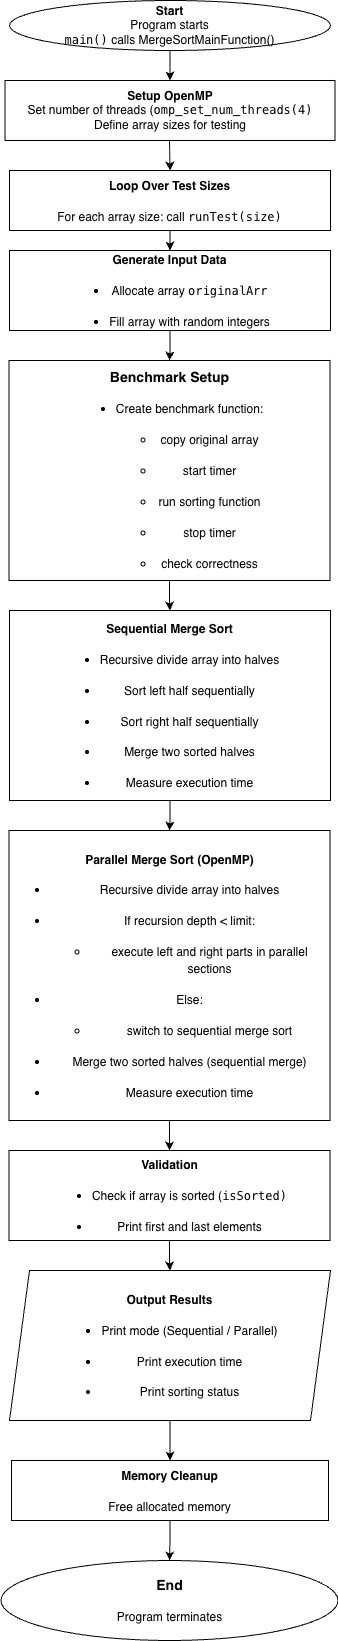

The diagram above was exported from draw.io. Its source (the exported page's mxGraphModel, read from the mxfile embedded in the PNG):
<mxGraphModel dx="927" dy="498" grid="1" gridSize="10" guides="1" tooltips="1" connect="1" arrows="1" fold="1" page="1" pageScale="1" pageWidth="827" pageHeight="1169" math="0" shadow="0">
  <root>
    <mxCell id="0" />
    <mxCell id="1" parent="0" />
    <mxCell id="GaL-7_IvfWULY0dGC1Yv-1" edge="1" parent="1" source="GaL-7_IvfWULY0dGC1Yv-2" style="edgeStyle=orthogonalEdgeStyle;rounded=0;orthogonalLoop=1;jettySize=auto;html=1;entryX=0.5;entryY=0;entryDx=0;entryDy=0;" target="GaL-7_IvfWULY0dGC1Yv-13" value="">
      <mxGeometry relative="1" as="geometry">
        <mxPoint x="409" y="90" as="targetPoint" />
      </mxGeometry>
    </mxCell>
    <mxCell id="GaL-7_IvfWULY0dGC1Yv-2" parent="1" style="ellipse;whiteSpace=wrap;html=1;" value="&lt;b&gt;&lt;font face=&quot;Helvetica&quot;&gt;Start&lt;/font&gt;&lt;/b&gt;&lt;div&gt;&lt;span style=&quot;background-color: transparent; color: light-dark(rgb(0, 0, 0), rgb(255, 255, 255));&quot;&gt;&lt;font face=&quot;Helvetica&quot;&gt;Program starts&lt;/font&gt;&lt;/span&gt;&lt;/div&gt;&lt;div&gt;&lt;font face=&quot;Helvetica&quot;&gt;&lt;code data-start=&quot;225&quot; data-end=&quot;233&quot; style=&quot;background-color: transparent; color: light-dark(rgb(0, 0, 0), rgb(255, 255, 255));&quot;&gt;main()&lt;/code&gt;&lt;span style=&quot;background-color: transparent; color: light-dark(rgb(0, 0, 0), rgb(255, 255, 255));&quot;&gt; calls&amp;nbsp;&lt;/span&gt;&lt;/font&gt;MergeSortMainFunction&lt;span style=&quot;background-color: transparent; color: light-dark(rgb(0, 0, 0), rgb(255, 255, 255));&quot;&gt;()&lt;/span&gt;&lt;/div&gt;" vertex="1">
      <mxGeometry height="50" width="321" x="249" y="10" as="geometry" />
    </mxCell>
    <mxCell id="GaL-7_IvfWULY0dGC1Yv-3" edge="1" parent="1" source="GaL-7_IvfWULY0dGC1Yv-4" style="edgeStyle=orthogonalEdgeStyle;rounded=0;orthogonalLoop=1;jettySize=auto;html=1;" target="GaL-7_IvfWULY0dGC1Yv-6" value="">
      <mxGeometry relative="1" as="geometry" />
    </mxCell>
    <mxCell id="GaL-7_IvfWULY0dGC1Yv-4" parent="1" style="rounded=0;whiteSpace=wrap;html=1;" value="&lt;h3 data-start=&quot;465&quot; data-end=&quot;505&quot;&gt;&lt;strong data-start=&quot;469&quot; data-end=&quot;505&quot;&gt;&lt;font face=&quot;Helvetica&quot; style=&quot;font-size: 12px;&quot;&gt;Loop Over Test Sizes&lt;/font&gt;&lt;/strong&gt;&lt;/h3&gt;&lt;h3 data-start=&quot;465&quot; data-end=&quot;505&quot;&gt;&lt;span style=&quot;font-size: 12px; background-color: transparent; color: light-dark(rgb(0, 0, 0), rgb(255, 255, 255)); font-weight: normal;&quot;&gt;For each array size:&amp;nbsp;&lt;/span&gt;&lt;span style=&quot;background-color: transparent; color: light-dark(rgb(0, 0, 0), rgb(255, 255, 255)); font-size: 12px; font-weight: normal;&quot;&gt;call &lt;/span&gt;&lt;code data-start=&quot;538&quot; data-end=&quot;553&quot; style=&quot;background-color: transparent; color: light-dark(rgb(0, 0, 0), rgb(255, 255, 255)); font-size: 12px; font-weight: normal;&quot;&gt;runTest(size)&lt;/code&gt;&lt;/h3&gt;" vertex="1">
      <mxGeometry height="60" width="321" x="249" y="180" as="geometry" />
    </mxCell>
    <mxCell id="GaL-7_IvfWULY0dGC1Yv-5" edge="1" parent="1" source="GaL-7_IvfWULY0dGC1Yv-6" style="edgeStyle=orthogonalEdgeStyle;rounded=0;orthogonalLoop=1;jettySize=auto;html=1;" target="GaL-7_IvfWULY0dGC1Yv-8" value="">
      <mxGeometry relative="1" as="geometry" />
    </mxCell>
    <mxCell id="GaL-7_IvfWULY0dGC1Yv-6" parent="1" style="rounded=0;whiteSpace=wrap;html=1;" value="&lt;h3 data-start=&quot;544&quot; data-end=&quot;587&quot;&gt;&lt;strong data-start=&quot;548&quot; data-end=&quot;587&quot;&gt;&lt;font style=&quot;font-size: 12px;&quot; face=&quot;Helvetica&quot;&gt;Generate Input Data&lt;/font&gt;&lt;/strong&gt;&lt;/h3&gt;&lt;h3 data-start=&quot;560&quot; data-end=&quot;603&quot;&gt;&lt;ul data-start=&quot;588&quot; data-end=&quot;652&quot;&gt;&lt;li data-start=&quot;588&quot; data-end=&quot;618&quot;&gt;&lt;p data-start=&quot;590&quot; data-end=&quot;618&quot;&gt;&lt;span style=&quot;font-weight: normal;&quot;&gt;&lt;font style=&quot;font-size: 12px;&quot; face=&quot;Helvetica&quot;&gt;Allocate array &lt;code data-start=&quot;605&quot; data-end=&quot;618&quot;&gt;originalArr&lt;/code&gt;&lt;/font&gt;&lt;/span&gt;&lt;/p&gt;&lt;/li&gt;&lt;li data-start=&quot;619&quot; data-end=&quot;652&quot;&gt;&lt;p data-start=&quot;621&quot; data-end=&quot;652&quot;&gt;&lt;span style=&quot;font-weight: normal;&quot;&gt;&lt;font style=&quot;font-size: 12px;&quot; face=&quot;Helvetica&quot;&gt;Fill array with random integers&lt;/font&gt;&lt;/span&gt;&lt;/p&gt;&lt;/li&gt;&lt;/ul&gt;&lt;/h3&gt;" vertex="1">
      <mxGeometry height="80" width="321" x="249" y="260" as="geometry" />
    </mxCell>
    <mxCell id="GaL-7_IvfWULY0dGC1Yv-7" edge="1" parent="1" source="GaL-7_IvfWULY0dGC1Yv-8" style="edgeStyle=orthogonalEdgeStyle;rounded=0;orthogonalLoop=1;jettySize=auto;html=1;entryX=0.5;entryY=0;entryDx=0;entryDy=0;" target="GaL-7_IvfWULY0dGC1Yv-15" value="">
      <mxGeometry relative="1" as="geometry" />
    </mxCell>
    <mxCell id="GaL-7_IvfWULY0dGC1Yv-8" parent="1" style="rounded=0;whiteSpace=wrap;html=1;" value="&lt;h3 data-start=&quot;659&quot; data-end=&quot;694&quot;&gt;&lt;strong data-start=&quot;663&quot; data-end=&quot;694&quot;&gt;Benchmark Setup&lt;/strong&gt;&lt;/h3&gt;&lt;h3 data-start=&quot;670&quot; data-end=&quot;715&quot;&gt;&lt;ul data-start=&quot;695&quot; data-end=&quot;825&quot;&gt;&lt;li data-start=&quot;695&quot; data-end=&quot;825&quot;&gt;&lt;p data-start=&quot;697&quot; data-end=&quot;723&quot;&gt;&lt;font style=&quot;font-size: 12px; font-weight: normal;&quot;&gt;Create benchmark function:&lt;/font&gt;&lt;/p&gt;&lt;ul data-start=&quot;726&quot; data-end=&quot;825&quot;&gt;&lt;li data-start=&quot;726&quot; data-end=&quot;747&quot;&gt;&lt;p data-start=&quot;728&quot; data-end=&quot;747&quot;&gt;&lt;font style=&quot;font-size: 12px; font-weight: normal;&quot;&gt;copy original array&lt;/font&gt;&lt;/p&gt;&lt;/li&gt;&lt;li data-start=&quot;750&quot; data-end=&quot;763&quot;&gt;&lt;p data-start=&quot;752&quot; data-end=&quot;763&quot;&gt;&lt;font style=&quot;font-size: 12px; font-weight: normal;&quot;&gt;start timer&lt;/font&gt;&lt;/p&gt;&lt;/li&gt;&lt;li data-start=&quot;766&quot; data-end=&quot;788&quot;&gt;&lt;p data-start=&quot;768&quot; data-end=&quot;788&quot;&gt;&lt;font style=&quot;font-size: 12px; font-weight: normal;&quot;&gt;run sorting function&lt;/font&gt;&lt;/p&gt;&lt;/li&gt;&lt;li data-start=&quot;791&quot; data-end=&quot;803&quot;&gt;&lt;p data-start=&quot;793&quot; data-end=&quot;803&quot;&gt;&lt;font style=&quot;font-size: 12px; font-weight: normal;&quot;&gt;stop timer&lt;/font&gt;&lt;/p&gt;&lt;/li&gt;&lt;li data-start=&quot;806&quot; data-end=&quot;825&quot;&gt;&lt;p data-start=&quot;808&quot; data-end=&quot;825&quot;&gt;&lt;font style=&quot;font-size: 12px; font-weight: normal;&quot;&gt;check correctness&lt;/font&gt;&lt;/p&gt;&lt;/li&gt;&lt;/ul&gt;&lt;/li&gt;&lt;/ul&gt;&lt;/h3&gt;" vertex="1">
      <mxGeometry height="220" width="321" x="248.5" y="370" as="geometry" />
    </mxCell>
    <mxCell id="GaL-7_IvfWULY0dGC1Yv-9" edge="1" parent="1" source="GaL-7_IvfWULY0dGC1Yv-10" style="edgeStyle=orthogonalEdgeStyle;rounded=0;orthogonalLoop=1;jettySize=auto;html=1;entryX=0.5;entryY=0;entryDx=0;entryDy=0;" target="ItSF6zWG7eeERzSZ45ox-1" value="">
      <mxGeometry relative="1" as="geometry">
        <mxPoint x="409" y="1470" as="targetPoint" />
      </mxGeometry>
    </mxCell>
    <mxCell id="GaL-7_IvfWULY0dGC1Yv-10" parent="1" style="shape=parallelogram;perimeter=parallelogramPerimeter;whiteSpace=wrap;html=1;fixedSize=1;" value="&lt;h3 data-start=&quot;1432&quot; data-end=&quot;1470&quot;&gt;&lt;strong data-start=&quot;1436&quot; data-end=&quot;1470&quot;&gt;&lt;font face=&quot;Helvetica&quot; style=&quot;font-size: 12px;&quot;&gt;Output Results&lt;/font&gt;&lt;/strong&gt;&lt;/h3&gt;&lt;h3 data-start=&quot;1397&quot; data-end=&quot;1435&quot;&gt;&lt;ul data-start=&quot;1471&quot; data-end=&quot;1553&quot;&gt;&lt;li data-start=&quot;1471&quot; data-end=&quot;1507&quot;&gt;&lt;p data-start=&quot;1473&quot; data-end=&quot;1507&quot;&gt;&lt;span style=&quot;font-weight: normal;&quot;&gt;&lt;font face=&quot;Helvetica&quot; style=&quot;font-size: 12px;&quot;&gt;Print mode (Sequential / Parallel)&lt;/font&gt;&lt;/span&gt;&lt;/p&gt;&lt;/li&gt;&lt;li data-start=&quot;1508&quot; data-end=&quot;1530&quot;&gt;&lt;p data-start=&quot;1510&quot; data-end=&quot;1530&quot;&gt;&lt;span style=&quot;font-weight: normal;&quot;&gt;&lt;font face=&quot;Helvetica&quot; style=&quot;font-size: 12px;&quot;&gt;Print execution time&lt;/font&gt;&lt;/span&gt;&lt;/p&gt;&lt;/li&gt;&lt;li data-start=&quot;1531&quot; data-end=&quot;1553&quot;&gt;&lt;p data-start=&quot;1533&quot; data-end=&quot;1553&quot;&gt;&lt;span style=&quot;font-weight: normal;&quot;&gt;&lt;font face=&quot;Helvetica&quot; style=&quot;font-size: 12px;&quot;&gt;Print sorting status&lt;/font&gt;&lt;/span&gt;&lt;/p&gt;&lt;/li&gt;&lt;/ul&gt;&lt;/h3&gt;" vertex="1">
      <mxGeometry height="150" width="321" x="249" y="1280" as="geometry" />
    </mxCell>
    <mxCell id="GaL-7_IvfWULY0dGC1Yv-11" parent="1" style="ellipse;whiteSpace=wrap;html=1;" value="&lt;h3 data-start=&quot;1087&quot; data-end=&quot;1105&quot;&gt;&lt;strong data-start=&quot;1091&quot; data-end=&quot;1105&quot;&gt;&lt;font face=&quot;Helvetica&quot;&gt;End&lt;/font&gt;&lt;/strong&gt;&lt;/h3&gt;&lt;h3 data-start=&quot;1087&quot; data-end=&quot;1105&quot;&gt;&lt;span style=&quot;background-color: transparent; color: light-dark(rgb(0, 0, 0), rgb(255, 255, 255)); font-size: 12px; font-weight: normal;&quot;&gt;Program terminates&lt;/span&gt;&lt;/h3&gt;" vertex="1">
      <mxGeometry height="80" width="337" x="240.5" y="1570" as="geometry" />
    </mxCell>
    <mxCell id="GaL-7_IvfWULY0dGC1Yv-12" edge="1" parent="1" style="endArrow=classic;html=1;rounded=0;entryX=0.5;entryY=0;entryDx=0;entryDy=0;exitX=0.5;exitY=1;exitDx=0;exitDy=0;" target="GaL-7_IvfWULY0dGC1Yv-4" value="">
      <mxGeometry height="50" relative="1" width="50" as="geometry">
        <mxPoint x="409" y="150" as="sourcePoint" />
        <mxPoint x="410" y="180" as="targetPoint" />
      </mxGeometry>
    </mxCell>
    <mxCell id="GaL-7_IvfWULY0dGC1Yv-13" parent="1" style="rounded=0;whiteSpace=wrap;html=1;" value="&lt;strong data-start=&quot;346&quot; data-end=&quot;374&quot; style=&quot;background-color: transparent; color: light-dark(rgb(0, 0, 0), rgb(255, 255, 255));&quot;&gt;Setup OpenMP&lt;/strong&gt;&lt;div&gt;&lt;span style=&quot;background-color: transparent; color: light-dark(rgb(0, 0, 0), rgb(255, 255, 255));&quot;&gt;Set number of threads (&lt;/span&gt;&lt;code data-start=&quot;400&quot; data-end=&quot;424&quot; style=&quot;background-color: transparent; color: light-dark(rgb(0, 0, 0), rgb(255, 255, 255));&quot;&gt;omp_set_num_threads(4)&lt;/code&gt;&lt;/div&gt;&lt;div&gt;&lt;span style=&quot;background-color: transparent; color: light-dark(rgb(0, 0, 0), rgb(255, 255, 255));&quot;&gt;Define array sizes for testing&lt;/span&gt;&lt;/div&gt;" vertex="1">
      <mxGeometry height="60" width="330" x="244.5" y="90" as="geometry" />
    </mxCell>
    <mxCell id="GaL-7_IvfWULY0dGC1Yv-14" edge="1" parent="1" source="GaL-7_IvfWULY0dGC1Yv-15" style="edgeStyle=orthogonalEdgeStyle;rounded=0;orthogonalLoop=1;jettySize=auto;html=1;entryX=0.5;entryY=0;entryDx=0;entryDy=0;" target="GaL-7_IvfWULY0dGC1Yv-18" value="">
      <mxGeometry relative="1" as="geometry" />
    </mxCell>
    <mxCell id="GaL-7_IvfWULY0dGC1Yv-15" parent="1" style="rounded=0;whiteSpace=wrap;html=1;" value="&lt;h3 data-start=&quot;832&quot; data-end=&quot;873&quot;&gt;&lt;span data-start=&quot;836&quot; data-end=&quot;873&quot; style=&quot;&quot;&gt;&lt;font face=&quot;Helvetica&quot; style=&quot;font-size: 12px;&quot;&gt;Sequential Merge Sort&lt;/font&gt;&lt;/span&gt;&lt;/h3&gt;&lt;h3 data-start=&quot;965&quot; data-end=&quot;1017&quot;&gt;&lt;ul data-start=&quot;874&quot; data-end=&quot;1022&quot;&gt;&lt;li data-start=&quot;874&quot; data-end=&quot;910&quot;&gt;&lt;p data-start=&quot;876&quot; data-end=&quot;910&quot;&gt;&lt;span style=&quot;font-weight: normal;&quot;&gt;&lt;font face=&quot;Helvetica&quot; style=&quot;font-size: 12px;&quot;&gt;Recursive divide array into halves&lt;/font&gt;&lt;/span&gt;&lt;/p&gt;&lt;/li&gt;&lt;li data-start=&quot;911&quot; data-end=&quot;940&quot;&gt;&lt;p data-start=&quot;913&quot; data-end=&quot;940&quot;&gt;&lt;span style=&quot;font-weight: normal;&quot;&gt;&lt;font face=&quot;Helvetica&quot; style=&quot;font-size: 12px;&quot;&gt;Sort left half sequentially&lt;/font&gt;&lt;/span&gt;&lt;/p&gt;&lt;/li&gt;&lt;li data-start=&quot;941&quot; data-end=&quot;971&quot;&gt;&lt;p data-start=&quot;943&quot; data-end=&quot;971&quot;&gt;&lt;span style=&quot;font-weight: normal;&quot;&gt;&lt;font face=&quot;Helvetica&quot; style=&quot;font-size: 12px;&quot;&gt;Sort right half sequentially&lt;/font&gt;&lt;/span&gt;&lt;/p&gt;&lt;/li&gt;&lt;li data-start=&quot;972&quot; data-end=&quot;997&quot;&gt;&lt;p data-start=&quot;974&quot; data-end=&quot;997&quot;&gt;&lt;span style=&quot;font-weight: normal;&quot;&gt;&lt;font face=&quot;Helvetica&quot; style=&quot;font-size: 12px;&quot;&gt;Merge two sorted halves&lt;/font&gt;&lt;/span&gt;&lt;/p&gt;&lt;/li&gt;&lt;li data-start=&quot;998&quot; data-end=&quot;1022&quot;&gt;&lt;p data-start=&quot;1000&quot; data-end=&quot;1022&quot;&gt;&lt;span style=&quot;font-weight: normal;&quot;&gt;&lt;font face=&quot;Helvetica&quot; style=&quot;font-size: 12px;&quot;&gt;Measure execution time&lt;/font&gt;&lt;/span&gt;&lt;/p&gt;&lt;/li&gt;&lt;/ul&gt;&lt;/h3&gt;" vertex="1">
      <mxGeometry height="190" width="321" x="249" y="620" as="geometry" />
    </mxCell>
    <mxCell id="GaL-7_IvfWULY0dGC1Yv-16" edge="1" parent="1" source="GaL-7_IvfWULY0dGC1Yv-17" style="edgeStyle=orthogonalEdgeStyle;rounded=0;orthogonalLoop=1;jettySize=auto;html=1;" target="GaL-7_IvfWULY0dGC1Yv-10" value="">
      <mxGeometry relative="1" as="geometry" />
    </mxCell>
    <mxCell id="GaL-7_IvfWULY0dGC1Yv-17" parent="1" style="rounded=0;whiteSpace=wrap;html=1;" value="&lt;h3 data-start=&quot;1323&quot; data-end=&quot;1353&quot;&gt;&lt;strong data-start=&quot;1327&quot; data-end=&quot;1353&quot;&gt;&lt;font face=&quot;Helvetica&quot; style=&quot;font-size: 12px;&quot;&gt;Validation&lt;/font&gt;&lt;/strong&gt;&lt;/h3&gt;&lt;h3 data-start=&quot;1299&quot; data-end=&quot;1341&quot;&gt;&lt;ul data-start=&quot;1354&quot; data-end=&quot;1425&quot;&gt;&lt;li data-start=&quot;1354&quot; data-end=&quot;1393&quot;&gt;&lt;p data-start=&quot;1356&quot; data-end=&quot;1393&quot;&gt;&lt;span style=&quot;font-weight: normal;&quot;&gt;&lt;font face=&quot;Helvetica&quot; style=&quot;font-size: 12px;&quot;&gt;Check if array is sorted (&lt;code data-start=&quot;1382&quot; data-end=&quot;1392&quot;&gt;isSorted)&lt;/code&gt;&lt;/font&gt;&lt;/span&gt;&lt;/p&gt;&lt;/li&gt;&lt;li data-start=&quot;1394&quot; data-end=&quot;1425&quot;&gt;&lt;p data-start=&quot;1396&quot; data-end=&quot;1425&quot;&gt;&lt;span style=&quot;font-weight: normal;&quot;&gt;&lt;font face=&quot;Helvetica&quot; style=&quot;font-size: 12px;&quot;&gt;Print first and last elements&lt;/font&gt;&lt;/span&gt;&lt;/p&gt;&lt;/li&gt;&lt;/ul&gt;&lt;/h3&gt;" vertex="1">
      <mxGeometry height="90" width="321" x="248.5" y="1160" as="geometry" />
    </mxCell>
    <mxCell id="GaL-7_IvfWULY0dGC1Yv-19" edge="1" parent="1" source="GaL-7_IvfWULY0dGC1Yv-18" style="edgeStyle=orthogonalEdgeStyle;rounded=0;orthogonalLoop=1;jettySize=auto;html=1;" target="GaL-7_IvfWULY0dGC1Yv-17" value="">
      <mxGeometry relative="1" as="geometry" />
    </mxCell>
    <mxCell id="GaL-7_IvfWULY0dGC1Yv-18" parent="1" style="rounded=0;whiteSpace=wrap;html=1;" value="&lt;h3 data-start=&quot;1029&quot; data-end=&quot;1077&quot;&gt;&lt;span data-start=&quot;1033&quot; data-end=&quot;1077&quot; style=&quot;&quot;&gt;&lt;font face=&quot;Helvetica&quot; style=&quot;font-size: 12px;&quot;&gt;Parallel Merge Sort (OpenMP)&lt;/font&gt;&lt;/span&gt;&lt;/h3&gt;&lt;h3 data-start=&quot;832&quot; data-end=&quot;873&quot;&gt;&lt;ul data-start=&quot;1078&quot; data-end=&quot;1316&quot;&gt;&lt;li data-start=&quot;1078&quot; data-end=&quot;1114&quot;&gt;&lt;p data-start=&quot;1080&quot; data-end=&quot;1114&quot;&gt;&lt;font face=&quot;Helvetica&quot; style=&quot;font-size: 12px; font-weight: normal;&quot;&gt;Recursive divide array into halves&lt;/font&gt;&lt;/p&gt;&lt;/li&gt;&lt;li data-start=&quot;1115&quot; data-end=&quot;1202&quot;&gt;&lt;p data-start=&quot;1117&quot; data-end=&quot;1144&quot;&gt;&lt;font face=&quot;Helvetica&quot; style=&quot;font-size: 12px; font-weight: normal;&quot;&gt;If recursion depth &amp;lt; limit:&lt;/font&gt;&lt;/p&gt;&lt;ul data-start=&quot;1147&quot; data-end=&quot;1202&quot;&gt;&lt;li data-start=&quot;1147&quot; data-end=&quot;1202&quot;&gt;&lt;p data-start=&quot;1149&quot; data-end=&quot;1202&quot;&gt;&lt;font face=&quot;Helvetica&quot; style=&quot;font-size: 12px; font-weight: normal;&quot;&gt;execute left and right parts in &lt;span data-start=&quot;1181&quot; data-end=&quot;1202&quot;&gt;parallel sections&lt;/span&gt;&lt;/font&gt;&lt;/p&gt;&lt;/li&gt;&lt;/ul&gt;&lt;/li&gt;&lt;li data-start=&quot;1203&quot; data-end=&quot;1246&quot;&gt;&lt;p data-start=&quot;1205&quot; data-end=&quot;1210&quot;&gt;&lt;font face=&quot;Helvetica&quot; style=&quot;font-size: 12px; font-weight: normal;&quot;&gt;Else:&lt;/font&gt;&lt;/p&gt;&lt;ul data-start=&quot;1213&quot; data-end=&quot;1246&quot;&gt;&lt;li data-start=&quot;1213&quot; data-end=&quot;1246&quot;&gt;&lt;p data-start=&quot;1215&quot; data-end=&quot;1246&quot;&gt;&lt;font face=&quot;Helvetica&quot; style=&quot;font-size: 12px; font-weight: normal;&quot;&gt;switch to sequential merge sort&lt;/font&gt;&lt;/p&gt;&lt;/li&gt;&lt;/ul&gt;&lt;/li&gt;&lt;li data-start=&quot;1247&quot; data-end=&quot;1291&quot;&gt;&lt;p data-start=&quot;1249&quot; data-end=&quot;1291&quot;&gt;&lt;font face=&quot;Helvetica&quot; style=&quot;font-size: 12px; font-weight: normal;&quot;&gt;Merge two sorted halves (sequential merge)&lt;/font&gt;&lt;/p&gt;&lt;/li&gt;&lt;li data-start=&quot;1292&quot; data-end=&quot;1316&quot;&gt;&lt;p data-start=&quot;1294&quot; data-end=&quot;1316&quot;&gt;&lt;font face=&quot;Helvetica&quot; style=&quot;font-size: 12px; font-weight: normal;&quot;&gt;Measure execution time&lt;/font&gt;&lt;/p&gt;&lt;/li&gt;&lt;/ul&gt;&lt;/h3&gt;" vertex="1">
      <mxGeometry height="290" width="321" x="248.5" y="840" as="geometry" />
    </mxCell>
    <mxCell id="ItSF6zWG7eeERzSZ45ox-4" edge="1" parent="1" source="ItSF6zWG7eeERzSZ45ox-1" style="edgeStyle=orthogonalEdgeStyle;rounded=0;orthogonalLoop=1;jettySize=auto;html=1;" target="GaL-7_IvfWULY0dGC1Yv-11" value="">
      <mxGeometry relative="1" as="geometry" />
    </mxCell>
    <mxCell id="ItSF6zWG7eeERzSZ45ox-1" parent="1" style="rounded=0;whiteSpace=wrap;html=1;" value="&lt;h3 data-start=&quot;1022&quot; data-end=&quot;1056&quot;&gt;&lt;strong data-start=&quot;1026&quot; data-end=&quot;1056&quot;&gt;&lt;font face=&quot;Helvetica&quot; style=&quot;font-size: 12px;&quot;&gt;Memory Cleanup&lt;/font&gt;&lt;/strong&gt;&lt;/h3&gt;&lt;h3 data-start=&quot;1022&quot; data-end=&quot;1056&quot;&gt;&lt;span style=&quot;background-color: transparent; color: light-dark(rgb(0, 0, 0), rgb(255, 255, 255)); font-size: 12px; font-weight: normal;&quot;&gt;Free allocated memory&lt;/span&gt;&lt;/h3&gt;" vertex="1">
      <mxGeometry height="60" width="317" x="251" y="1470" as="geometry" />
    </mxCell>
  </root>
</mxGraphModel>